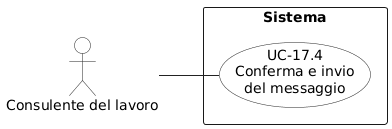

The diagram above was rendered by PlantUML. Its source (embedded in the PNG):
@startuml
left to right direction
skinparam shadowing false
skinparam backgroundColor white
skinparam packageStyle rectangle
skinparam linetype polyline

skinparam usecase {
  BorderColor #222222
  BackgroundColor white
  ArrowColor #222222
}
skinparam actor {
  BorderColor #222222
  BackgroundColor white
  ArrowColor #222222
}

actor "Consulente del lavoro" as CL

rectangle "Sistema" {
  usecase "UC-17.4\nConferma e invio\ndel messaggio" as UC174
}

CL -- UC174
@enduml